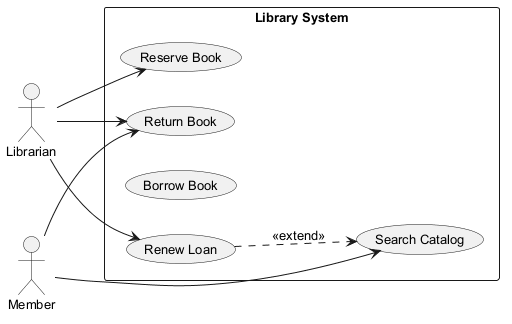

The diagram above was rendered by PlantUML. Its source (embedded in the PNG):
@startuml
skinparam backgroundColor #FFFFFF
skinparam classBackgroundColor #F1F8E9
skinparam classBorderColor #33691E
skinparam defaultFontSize 13
left to right direction
actor "Librarian" as L
actor "Member" as M
rectangle "Library System" {
  usecase "Reserve Book" as UC_ReserveBook
  usecase "Search Catalog" as UC_SearchCatalog
  usecase "Return Book" as UC_ReturnBook
  usecase "Borrow Book" as UC_BorrowBook
  usecase "Renew Loan" as UC_RenewLoan
}
L --> UC_ReserveBook
L --> UC_ReturnBook
L --> UC_RenewLoan
M --> UC_SearchCatalog
M --> UC_ReturnBook
UC_RenewLoan ..> UC_SearchCatalog : <<extend>>
@enduml